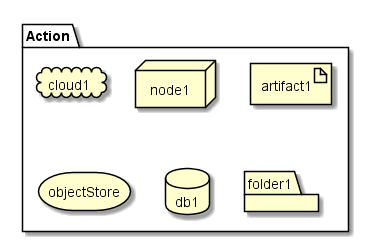

The diagram above was rendered by PlantUML. Its source (embedded in the PNG):
@startuml

package  "Action" {
  cloud cloud1
  node node1
  artifact artifact1
  storage objectStore
  database db1
  folder folder1
}

@enduml